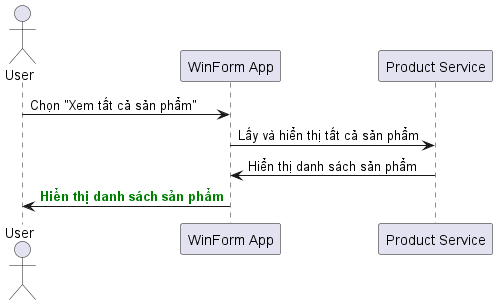

The diagram above was rendered by PlantUML. Its source (embedded in the PNG):
@startuml
actor User
participant "WinForm App" as App
participant "Product Service" as ProdService

User -> App: Chọn "Xem tất cả sản phẩm"
App -> ProdService: Lấy và hiển thị tất cả sản phẩm
ProdService -> App: Hiển thị danh sách sản phẩm
App -> User: <font color=green><b>Hiển thị danh sách sản phẩm</b></font>
@enduml